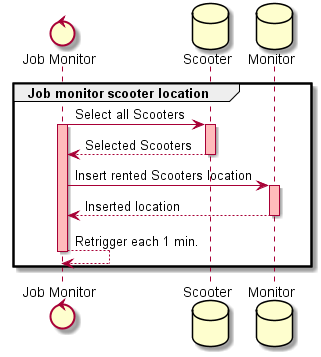

The diagram above was rendered by PlantUML. Its source (embedded in the PNG):
@startuml

control "Job Monitor"
database "Scooter"
database "Monitor"

group Job monitor scooter location

'check scooter
"Job Monitor" -> "Scooter": Select all Scooters

activate "Job Monitor" #FFBBBB

activate "Scooter" #FFBBBB

"Scooter" --> "Job Monitor": Selected Scooters

deactivate "Scooter"


'insert scooter
"Job Monitor" -> "Monitor": Insert rented Scooters location

activate "Monitor" #FFBBBB

"Monitor" --> "Job Monitor": Inserted location

deactivate "Monitor"


"Job Monitor" --> "Job Monitor": Retrigger each 1 min.

deactivate "Job Monitor"

end

@enduml